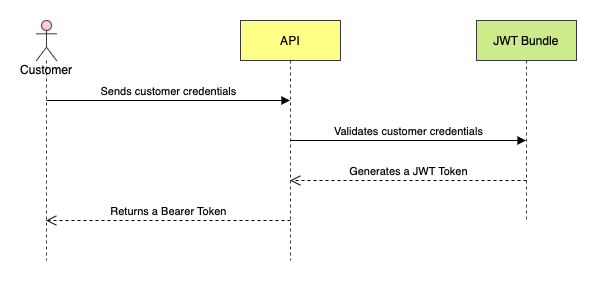

The diagram above was exported from draw.io. Its source (the exported page's mxGraphModel, read from the mxfile embedded in the PNG):
<mxGraphModel dx="946" dy="592" grid="1" gridSize="10" guides="1" tooltips="1" connect="1" arrows="1" fold="1" page="1" pageScale="1" pageWidth="827" pageHeight="1169" math="0" shadow="0">
  <root>
    <mxCell id="0" />
    <mxCell id="1" parent="0" />
    <mxCell id="i1-iZ0_15SQm6poEOX0O-4" value="Customer" style="shape=umlLifeline;participant=umlActor;perimeter=lifelinePerimeter;whiteSpace=wrap;html=1;container=1;collapsible=0;recursiveResize=0;verticalAlign=top;spacingTop=36;outlineConnect=0;fillColor=#ffcccc;strokeColor=#36393d;" vertex="1" parent="1">
      <mxGeometry x="160" y="80" width="20" height="240" as="geometry" />
    </mxCell>
    <mxCell id="i1-iZ0_15SQm6poEOX0O-5" value="API" style="shape=umlLifeline;perimeter=lifelinePerimeter;whiteSpace=wrap;html=1;container=1;collapsible=0;recursiveResize=0;outlineConnect=0;fillColor=#ffff88;strokeColor=#36393d;" vertex="1" parent="1">
      <mxGeometry x="364" y="80" width="100" height="240" as="geometry" />
    </mxCell>
    <mxCell id="i1-iZ0_15SQm6poEOX0O-6" value="Sends customer credentials" style="html=1;verticalAlign=bottom;endArrow=block;" edge="1" parent="1" target="i1-iZ0_15SQm6poEOX0O-5">
      <mxGeometry width="80" relative="1" as="geometry">
        <mxPoint x="170" y="160" as="sourcePoint" />
        <mxPoint x="250" y="160" as="targetPoint" />
      </mxGeometry>
    </mxCell>
    <mxCell id="i1-iZ0_15SQm6poEOX0O-11" value="JWT Bundle" style="shape=umlLifeline;perimeter=lifelinePerimeter;whiteSpace=wrap;html=1;container=1;collapsible=0;recursiveResize=0;outlineConnect=0;fillColor=#cdeb8b;strokeColor=#36393d;" vertex="1" parent="1">
      <mxGeometry x="600" y="80" width="100" height="200" as="geometry" />
    </mxCell>
    <mxCell id="i1-iZ0_15SQm6poEOX0O-12" value="Validates customer credentials" style="html=1;verticalAlign=bottom;endArrow=block;" edge="1" parent="1" target="i1-iZ0_15SQm6poEOX0O-11">
      <mxGeometry width="80" relative="1" as="geometry">
        <mxPoint x="414" y="200" as="sourcePoint" />
        <mxPoint x="640" y="200" as="targetPoint" />
      </mxGeometry>
    </mxCell>
    <mxCell id="i1-iZ0_15SQm6poEOX0O-13" value="Generates a JWT Token" style="html=1;verticalAlign=bottom;endArrow=open;dashed=1;endSize=8;" edge="1" parent="1" target="i1-iZ0_15SQm6poEOX0O-5">
      <mxGeometry relative="1" as="geometry">
        <mxPoint x="650" y="240" as="sourcePoint" />
        <mxPoint x="570" y="240" as="targetPoint" />
      </mxGeometry>
    </mxCell>
    <mxCell id="i1-iZ0_15SQm6poEOX0O-14" value="Returns a Bearer Token" style="html=1;verticalAlign=bottom;endArrow=open;dashed=1;endSize=8;" edge="1" parent="1" target="i1-iZ0_15SQm6poEOX0O-4">
      <mxGeometry relative="1" as="geometry">
        <mxPoint x="414" y="280" as="sourcePoint" />
        <mxPoint x="334" y="280" as="targetPoint" />
      </mxGeometry>
    </mxCell>
  </root>
</mxGraphModel>